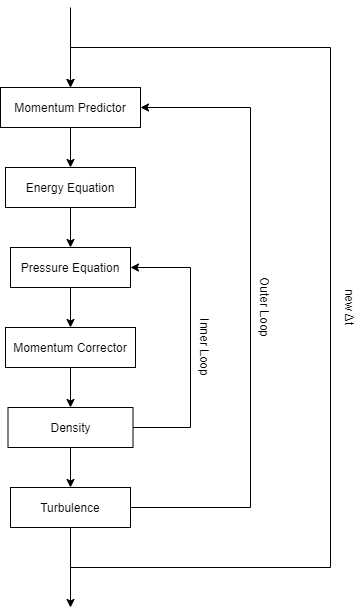

The diagram above was exported from draw.io. Its source (the exported page's mxGraphModel, read from the mxfile embedded in the PNG):
<mxGraphModel dx="1331" dy="666" grid="1" gridSize="10" guides="1" tooltips="1" connect="1" arrows="1" fold="1" page="1" pageScale="1" pageWidth="3300" pageHeight="4681" math="0" shadow="0">
  <root>
    <mxCell id="0" />
    <mxCell id="1" parent="0" />
    <mxCell id="4AtiBf2qel8UhscEOukU-8" style="edgeStyle=orthogonalEdgeStyle;rounded=0;orthogonalLoop=1;jettySize=auto;html=1;exitX=0.5;exitY=1;exitDx=0;exitDy=0;entryX=0.5;entryY=0;entryDx=0;entryDy=0;" parent="1" source="4AtiBf2qel8UhscEOukU-1" target="4AtiBf2qel8UhscEOukU-2" edge="1">
      <mxGeometry relative="1" as="geometry" />
    </mxCell>
    <mxCell id="4AtiBf2qel8UhscEOukU-1" value="Momentum Predictor" style="rounded=0;whiteSpace=wrap;html=1;" parent="1" vertex="1">
      <mxGeometry x="550" y="240" width="140" height="40" as="geometry" />
    </mxCell>
    <mxCell id="4AtiBf2qel8UhscEOukU-9" style="edgeStyle=orthogonalEdgeStyle;rounded=0;orthogonalLoop=1;jettySize=auto;html=1;exitX=0.5;exitY=1;exitDx=0;exitDy=0;entryX=0.5;entryY=0;entryDx=0;entryDy=0;" parent="1" source="4AtiBf2qel8UhscEOukU-2" edge="1">
      <mxGeometry relative="1" as="geometry">
        <mxPoint x="620" y="400" as="targetPoint" />
      </mxGeometry>
    </mxCell>
    <mxCell id="4AtiBf2qel8UhscEOukU-2" value="Energy Equation" style="rounded=0;whiteSpace=wrap;html=1;" parent="1" vertex="1">
      <mxGeometry x="555" y="320" width="130" height="40" as="geometry" />
    </mxCell>
    <mxCell id="4AtiBf2qel8UhscEOukU-11" style="edgeStyle=orthogonalEdgeStyle;rounded=0;orthogonalLoop=1;jettySize=auto;html=1;exitX=0.5;exitY=1;exitDx=0;exitDy=0;entryX=0.5;entryY=0;entryDx=0;entryDy=0;" parent="1" source="4AtiBf2qel8UhscEOukU-4" target="4AtiBf2qel8UhscEOukU-5" edge="1">
      <mxGeometry relative="1" as="geometry" />
    </mxCell>
    <mxCell id="4AtiBf2qel8UhscEOukU-4" value="Pressure Equation" style="rounded=0;whiteSpace=wrap;html=1;" parent="1" vertex="1">
      <mxGeometry x="560" y="400" width="120" height="40" as="geometry" />
    </mxCell>
    <mxCell id="4AtiBf2qel8UhscEOukU-12" style="edgeStyle=orthogonalEdgeStyle;rounded=0;orthogonalLoop=1;jettySize=auto;html=1;exitX=0.5;exitY=1;exitDx=0;exitDy=0;entryX=0.5;entryY=0;entryDx=0;entryDy=0;" parent="1" source="4AtiBf2qel8UhscEOukU-5" target="4AtiBf2qel8UhscEOukU-6" edge="1">
      <mxGeometry relative="1" as="geometry" />
    </mxCell>
    <mxCell id="4AtiBf2qel8UhscEOukU-5" value="Momentum Corrector" style="rounded=0;whiteSpace=wrap;html=1;" parent="1" vertex="1">
      <mxGeometry x="555" y="480" width="130" height="40" as="geometry" />
    </mxCell>
    <mxCell id="4AtiBf2qel8UhscEOukU-13" style="edgeStyle=orthogonalEdgeStyle;rounded=0;orthogonalLoop=1;jettySize=auto;html=1;exitX=0.5;exitY=1;exitDx=0;exitDy=0;entryX=0.5;entryY=0;entryDx=0;entryDy=0;" parent="1" source="4AtiBf2qel8UhscEOukU-6" target="4AtiBf2qel8UhscEOukU-7" edge="1">
      <mxGeometry relative="1" as="geometry" />
    </mxCell>
    <mxCell id="4AtiBf2qel8UhscEOukU-18" style="edgeStyle=orthogonalEdgeStyle;rounded=0;orthogonalLoop=1;jettySize=auto;html=1;exitX=1;exitY=0.5;exitDx=0;exitDy=0;" parent="1" source="4AtiBf2qel8UhscEOukU-6" target="4AtiBf2qel8UhscEOukU-4" edge="1">
      <mxGeometry relative="1" as="geometry">
        <mxPoint x="700" y="420" as="targetPoint" />
        <Array as="points">
          <mxPoint x="740" y="580" />
          <mxPoint x="740" y="420" />
        </Array>
      </mxGeometry>
    </mxCell>
    <mxCell id="4AtiBf2qel8UhscEOukU-6" value="Density" style="rounded=0;whiteSpace=wrap;html=1;" parent="1" vertex="1">
      <mxGeometry x="557.5" y="560" width="125" height="40" as="geometry" />
    </mxCell>
    <mxCell id="4AtiBf2qel8UhscEOukU-17" style="edgeStyle=orthogonalEdgeStyle;rounded=0;orthogonalLoop=1;jettySize=auto;html=1;exitX=1;exitY=0.5;exitDx=0;exitDy=0;entryX=1;entryY=0.5;entryDx=0;entryDy=0;" parent="1" source="4AtiBf2qel8UhscEOukU-7" target="4AtiBf2qel8UhscEOukU-1" edge="1">
      <mxGeometry relative="1" as="geometry">
        <Array as="points">
          <mxPoint x="800" y="660" />
          <mxPoint x="800" y="260" />
        </Array>
      </mxGeometry>
    </mxCell>
    <mxCell id="4AtiBf2qel8UhscEOukU-19" style="edgeStyle=orthogonalEdgeStyle;rounded=0;orthogonalLoop=1;jettySize=auto;html=1;exitX=0.5;exitY=1;exitDx=0;exitDy=0;entryX=0.5;entryY=0;entryDx=0;entryDy=0;" parent="1" source="4AtiBf2qel8UhscEOukU-7" target="4AtiBf2qel8UhscEOukU-1" edge="1">
      <mxGeometry relative="1" as="geometry">
        <Array as="points">
          <mxPoint x="620" y="720" />
          <mxPoint x="880" y="720" />
          <mxPoint x="880" y="200" />
          <mxPoint x="620" y="200" />
        </Array>
      </mxGeometry>
    </mxCell>
    <mxCell id="4AtiBf2qel8UhscEOukU-22" style="edgeStyle=orthogonalEdgeStyle;rounded=0;orthogonalLoop=1;jettySize=auto;html=1;exitX=0.5;exitY=1;exitDx=0;exitDy=0;" parent="1" source="4AtiBf2qel8UhscEOukU-7" edge="1">
      <mxGeometry relative="1" as="geometry">
        <mxPoint x="620" y="760" as="targetPoint" />
      </mxGeometry>
    </mxCell>
    <mxCell id="4AtiBf2qel8UhscEOukU-7" value="Turbulence" style="rounded=0;whiteSpace=wrap;html=1;" parent="1" vertex="1">
      <mxGeometry x="560" y="640" width="120" height="40" as="geometry" />
    </mxCell>
    <mxCell id="4AtiBf2qel8UhscEOukU-16" value="" style="endArrow=classic;html=1;entryX=0.5;entryY=0;entryDx=0;entryDy=0;" parent="1" target="4AtiBf2qel8UhscEOukU-1" edge="1">
      <mxGeometry width="50" height="50" relative="1" as="geometry">
        <mxPoint x="620" y="160" as="sourcePoint" />
        <mxPoint x="700" y="340" as="targetPoint" />
      </mxGeometry>
    </mxCell>
    <mxCell id="4AtiBf2qel8UhscEOukU-20" value="Inner Loop" style="text;html=1;strokeColor=none;fillColor=none;align=center;verticalAlign=middle;whiteSpace=wrap;rounded=0;rotation=90;" parent="1" vertex="1">
      <mxGeometry x="720" y="490" width="70" height="20" as="geometry" />
    </mxCell>
    <mxCell id="4AtiBf2qel8UhscEOukU-21" value="Outer Loop" style="text;html=1;strokeColor=none;fillColor=none;align=center;verticalAlign=middle;whiteSpace=wrap;rounded=0;rotation=90;" parent="1" vertex="1">
      <mxGeometry x="780" y="450" width="70" height="20" as="geometry" />
    </mxCell>
    <mxCell id="4AtiBf2qel8UhscEOukU-23" value="new&amp;nbsp;&lt;span&gt;Δt&lt;/span&gt;" style="text;html=1;strokeColor=none;fillColor=none;align=center;verticalAlign=middle;whiteSpace=wrap;rounded=0;rotation=90;" parent="1" vertex="1">
      <mxGeometry x="870" y="450" width="60" height="20" as="geometry" />
    </mxCell>
  </root>
</mxGraphModel>